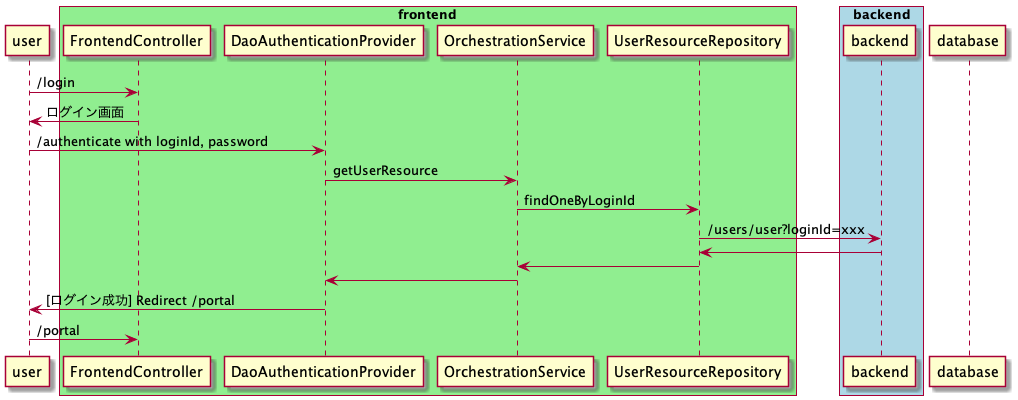

The diagram above was rendered by PlantUML. Its source (embedded in the PNG):
@startuml
participant user as u
box "frontend" #LightGreen
  participant FrontendController as fc
  participant DaoAuthenticationProvider as dap
  participant OrchestrationService as os
  participant UserResourceRepository as urr
end box
box "backend" #LightBlue
  participant backend as b
end box
participant database as db

u -> fc : /login
u <- fc : ログイン画面

u -> dap : /authenticate with loginId, password
dap -> os : getUserResource
os -> urr : findOneByLoginId
urr -> b : /users/user?loginId=xxx

urr <- b
os <- urr
dap <- os

u <- dap : [ログイン成功] Redirect /portal
u -> fc : /portal
@enduml